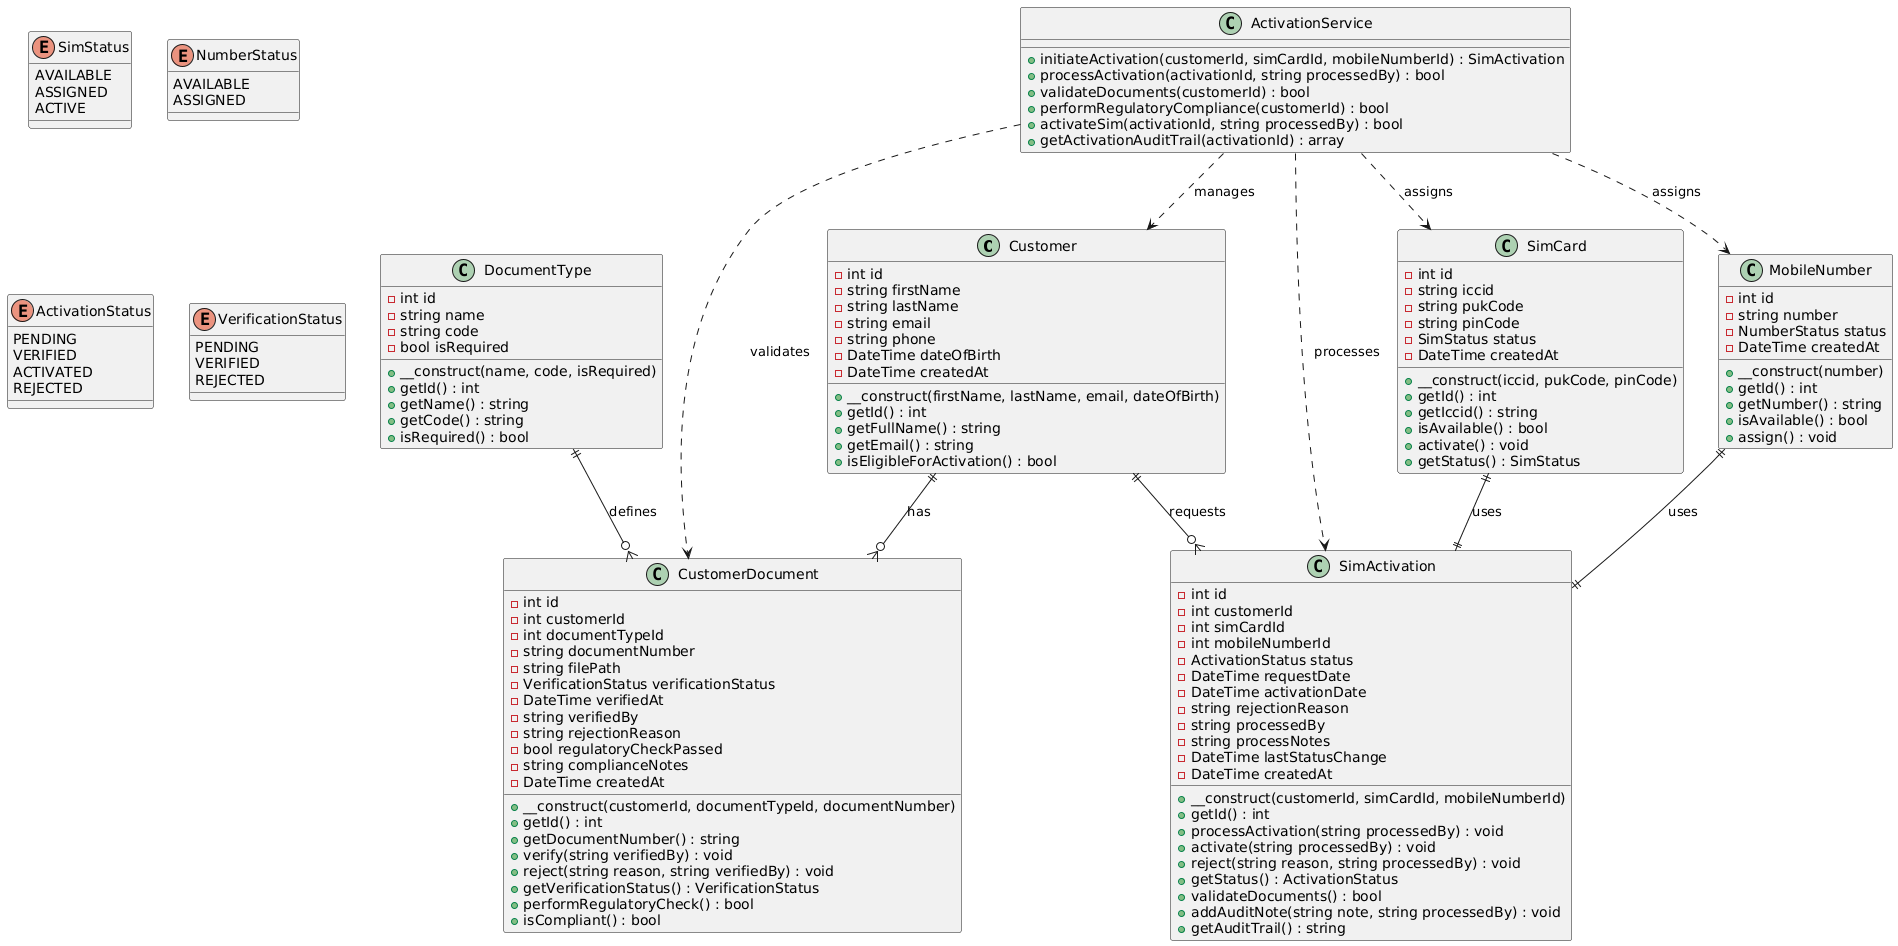

The diagram above was rendered by PlantUML. Its source (embedded in the PNG):
@startuml
class Customer {
    -int id
    -string firstName
    -string lastName
    -string email
    -string phone
    -DateTime dateOfBirth
    -DateTime createdAt
    +__construct(firstName, lastName, email, dateOfBirth)
    +getId() : int
    +getFullName() : string
    +getEmail() : string
    +isEligibleForActivation() : bool
}

class SimCard {
    -int id
    -string iccid
    -string pukCode
    -string pinCode
    -SimStatus status
    -DateTime createdAt
    +__construct(iccid, pukCode, pinCode)
    +getId() : int
    +getIccid() : string
    +isAvailable() : bool
    +activate() : void
    +getStatus() : SimStatus
}

class MobileNumber {
    -int id
    -string number
    -NumberStatus status
    -DateTime createdAt
    +__construct(number)
    +getId() : int
    +getNumber() : string
    +isAvailable() : bool
    +assign() : void
}

class DocumentType {
    -int id
    -string name
    -string code
    -bool isRequired
    +__construct(name, code, isRequired)
    +getId() : int
    +getName() : string
    +getCode() : string
    +isRequired() : bool
}

class CustomerDocument {
    -int id
    -int customerId
    -int documentTypeId
    -string documentNumber
    -string filePath
    -VerificationStatus verificationStatus
    -DateTime verifiedAt
    -string verifiedBy
    -string rejectionReason
    -bool regulatoryCheckPassed
    -string complianceNotes
    -DateTime createdAt
    +__construct(customerId, documentTypeId, documentNumber)
    +getId() : int
    +getDocumentNumber() : string
    +verify(string verifiedBy) : void
    +reject(string reason, string verifiedBy) : void
    +getVerificationStatus() : VerificationStatus
    +performRegulatoryCheck() : bool
    +isCompliant() : bool
}

class SimActivation {
    -int id
    -int customerId
    -int simCardId
    -int mobileNumberId
    -ActivationStatus status
    -DateTime requestDate
    -DateTime activationDate
    -string rejectionReason
    -string processedBy
    -string processNotes
    -DateTime lastStatusChange
    -DateTime createdAt
    +__construct(customerId, simCardId, mobileNumberId)
    +getId() : int
    +processActivation(string processedBy) : void
    +activate(string processedBy) : void
    +reject(string reason, string processedBy) : void
    +getStatus() : ActivationStatus
    +validateDocuments() : bool
    +addAuditNote(string note, string processedBy) : void
    +getAuditTrail() : string
}

' Service Class
class ActivationService {
    +initiateActivation(customerId, simCardId, mobileNumberId) : SimActivation
    +processActivation(activationId, string processedBy) : bool
    +validateDocuments(customerId) : bool
    +performRegulatoryCompliance(customerId) : bool
    +activateSim(activationId, string processedBy) : bool
    +getActivationAuditTrail(activationId) : array
}

' Enumerations
enum SimStatus {
    AVAILABLE
    ASSIGNED
    ACTIVE
}

enum NumberStatus {
    AVAILABLE
    ASSIGNED
}

enum ActivationStatus {
    PENDING
    VERIFIED
    ACTIVATED
    REJECTED
}

enum VerificationStatus {
    PENDING
    VERIFIED
    REJECTED
}

' Relationships
Customer ||--o{ CustomerDocument : has
Customer ||--o{ SimActivation : requests
DocumentType ||--o{ CustomerDocument : defines
SimCard ||--|| SimActivation : uses
MobileNumber ||--|| SimActivation : uses

' Service Dependencies
ActivationService ..> Customer : manages
ActivationService ..> SimCard : assigns
ActivationService ..> MobileNumber : assigns
ActivationService ..> SimActivation : processes
ActivationService ..> CustomerDocument : validates
@enduml